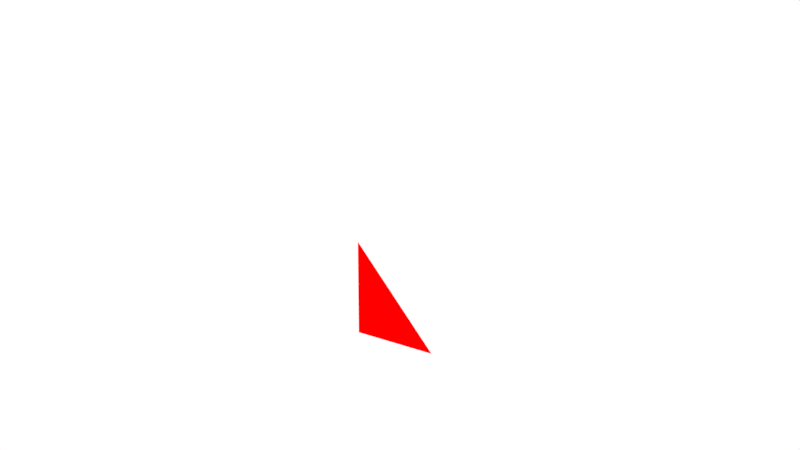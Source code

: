 # Source: normals_test.blend  (saved by Blender 2.79.0; exported with 4.5.12 LTS)
import bpy
from mathutils import Matrix  # noqa: F401  (used for matrix-valued properties, if any)

bpy.ops.wm.read_factory_settings(use_empty=True)
scene = bpy.context.scene
scene.name = 'Scene'

# ---- collections
col_collection_1 = bpy.data.collections.new('Collection 1'); scene.collection.children.link(col_collection_1)

# ---- materials (node trees are filled in below, after node groups)
mat_red = bpy.data.materials.new('Red')
mat_red.alpha_threshold = 0.0
mat_red.use_transparent_shadow = False
mat_red.diffuse_color = (1.0, 0.0, 0.0, 1.0)
mat_red.roughness = 0.5

# ---- material node trees

# ---- world
world_world = bpy.data.worlds.new('World'); scene.world = world_world
world_world.use_nodes = True; world_world.node_tree.nodes.clear()
_N = world_world.node_tree.nodes; _L = world_world.node_tree.links
n0 = _N.new('ShaderNodeOutputWorld'); n0.name = 'World Output'; n0.location = (300, 300)
n1 = _N.new('ShaderNodeBackground'); n1.name = 'Background'; n1.location = (10, 300)
n1.inputs[0].default_value = (1.0, 1.0, 1.0, 1.0)
_L.new(n1.outputs[0], n0.inputs[0])
n0.is_active_output = True
world_world.color = (0.05088, 0.05088, 0.05088)
world_world.use_sun_shadow = False
world_world.sun_shadow_jitter_overblur = 0.0
world_world.cycles.sampling_method = 'MANUAL'

# ---- cameras
cam_camera = bpy.data.cameras.new('Camera')
cam_camera.clip_end = 100.0
cam_camera.lens = 35.0
cam_camera.sensor_width = 32.0
cam_camera.sensor_height = 18.0
cam_camera.ortho_scale = 7.314
cam_camera.dof.focus_distance = 0.0
cam_camera.dof.aperture_fstop = 128.0

# ---- lights
light_point = bpy.data.lights.new('Point', 'POINT')
light_point.transmission_factor = 0.0
light_point.energy = 100.0
light_point.shadow_buffer_clip_start = 0.5
light_point.shadow_soft_size = 0.1
light_point.shadow_maximum_resolution = 0.006
light_point.use_absolute_resolution = True

# ---- meshes
me_plane_001 = bpy.data.meshes.new('Plane.001')
me_plane_001.from_pydata([(-0.2681, 0.0, -0.1341), (0.1341, 0.0, -0.1341), (0.1341, 0.0, 0.2681)], [], [(1, 2, 0)])
me_plane_001.materials.append(mat_red)
me_plane_001.use_remesh_preserve_volume = False
me_plane_001.use_remesh_preserve_attributes = False
me_plane_001.use_mirror_vertex_groups = False
me_plane_001.update()

# ---- objects
ob_plane = bpy.data.objects.new('Plane', me_plane_001)
ob_point = bpy.data.objects.new('Point', light_point)
ob_camera = bpy.data.objects.new('Camera', cam_camera)

# ---- transforms, parenting, visibility, modifiers, constraints
ob_plane.location = (0.0, 0.0, 0.0)
ob_plane.lineart.crease_threshold = 0.0
ob_point.location = (-0.2754, -0.5653, 0.7804)
ob_point.lineart.crease_threshold = 0.0
ob_camera.location = (-2.35, 2.619, 1.124)
ob_camera.rotation_euler = (1.357, 8.589e-06, -2.432)
ob_camera.lock_rotations_4d = False
ob_camera.empty_display_type = 'ARROWS'
ob_camera.color = (0.0, 0.0, 0.0, 0.0)
ob_camera.display_type = 'WIRE'
ob_camera.lineart.crease_threshold = 0.0

# ---- collection membership
col_collection_1.objects.link(ob_plane)
col_collection_1.objects.link(ob_point)
col_collection_1.objects.link(ob_camera)

# ---- scene / render settings (as saved in the file)
scene.camera = ob_camera
scene.frame_start = 1; scene.frame_end = 250; scene.frame_set(1)
scene.render.engine = 'BLENDER_EEVEE_NEXT'
scene.render.dither_intensity = 0.0
scene.cycles.use_denoising = False
scene.cycles.samples = 64
scene.cycles.sampling_pattern = 'TABULATED_SOBOL'
scene.cycles.use_adaptive_sampling = False
scene.cycles.use_light_tree = False
scene.cycles.blur_glossy = 0.0
scene.cycles.sample_clamp_indirect = 0.0
scene.view_settings.view_transform = 'Standard'
bpy.context.view_layer.update()
